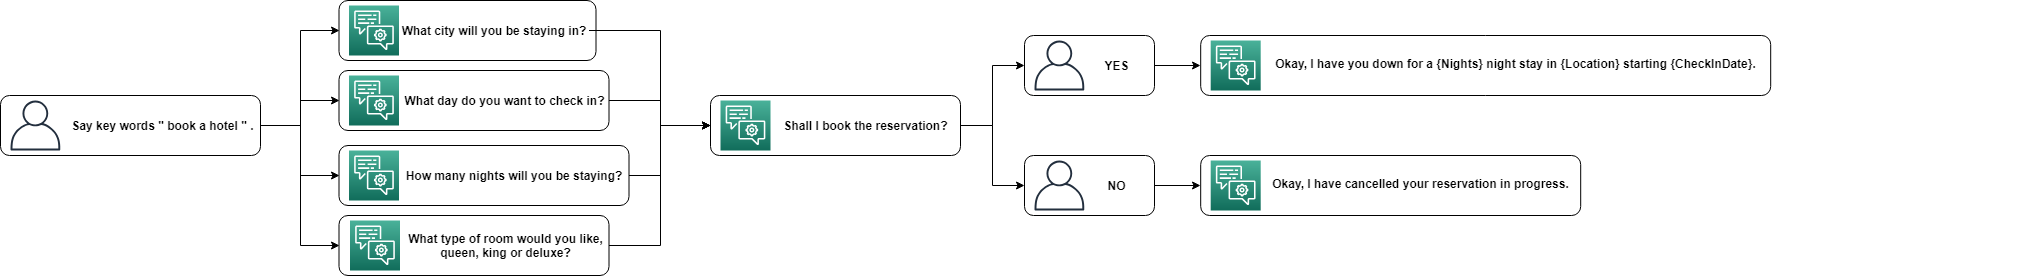

The diagram above was exported from draw.io. Its source (the exported page's mxGraphModel, read from the mxfile embedded in the PNG):
<mxGraphModel dx="1010" dy="550" grid="1" gridSize="10" guides="1" tooltips="1" connect="1" arrows="1" fold="1" page="1" pageScale="1" pageWidth="827" pageHeight="1169" math="0" shadow="0">
  <root>
    <mxCell id="0" />
    <mxCell id="1" parent="0" />
    <mxCell id="m40QVWmYQIAGdTwq4aaF-6" value="" style="group" vertex="1" connectable="0" parent="1">
      <mxGeometry y="180" width="320" height="60" as="geometry" />
    </mxCell>
    <mxCell id="m40QVWmYQIAGdTwq4aaF-1" value="" style="rounded=1;whiteSpace=wrap;html=1;" vertex="1" parent="m40QVWmYQIAGdTwq4aaF-6">
      <mxGeometry width="260" height="60" as="geometry" />
    </mxCell>
    <mxCell id="m40QVWmYQIAGdTwq4aaF-2" value="" style="outlineConnect=0;fontColor=#232F3E;gradientColor=none;fillColor=#232F3E;strokeColor=none;dashed=0;verticalLabelPosition=bottom;verticalAlign=top;align=center;html=1;fontSize=12;fontStyle=0;aspect=fixed;shape=mxgraph.aws4.user;" vertex="1" parent="m40QVWmYQIAGdTwq4aaF-6">
      <mxGeometry x="10" y="5" width="50" height="50" as="geometry" />
    </mxCell>
    <mxCell id="m40QVWmYQIAGdTwq4aaF-3" value="&lt;b&gt;Say key words &quot; book a hotel &quot; .&lt;/b&gt;" style="text;html=1;strokeColor=none;fillColor=none;align=center;verticalAlign=middle;whiteSpace=wrap;rounded=0;" vertex="1" parent="m40QVWmYQIAGdTwq4aaF-6">
      <mxGeometry x="63" y="10" width="197" height="40" as="geometry" />
    </mxCell>
    <mxCell id="m40QVWmYQIAGdTwq4aaF-8" value="" style="group" vertex="1" connectable="0" parent="1">
      <mxGeometry x="338.5" y="85" width="257" height="60" as="geometry" />
    </mxCell>
    <mxCell id="m40QVWmYQIAGdTwq4aaF-4" value="" style="rounded=1;whiteSpace=wrap;html=1;" vertex="1" parent="m40QVWmYQIAGdTwq4aaF-8">
      <mxGeometry width="257" height="60" as="geometry" />
    </mxCell>
    <mxCell id="m40QVWmYQIAGdTwq4aaF-5" value="" style="outlineConnect=0;fontColor=#232F3E;gradientColor=#4AB29A;gradientDirection=north;fillColor=#116D5B;strokeColor=#ffffff;dashed=0;verticalLabelPosition=bottom;verticalAlign=top;align=center;html=1;fontSize=12;fontStyle=0;aspect=fixed;shape=mxgraph.aws4.resourceIcon;resIcon=mxgraph.aws4.lex;" vertex="1" parent="m40QVWmYQIAGdTwq4aaF-8">
      <mxGeometry x="10" y="5" width="50" height="50" as="geometry" />
    </mxCell>
    <mxCell id="m40QVWmYQIAGdTwq4aaF-7" value="&lt;b&gt;What city will you be staying in?&lt;/b&gt;" style="text;html=1;strokeColor=none;fillColor=none;align=center;verticalAlign=middle;whiteSpace=wrap;rounded=0;" vertex="1" parent="m40QVWmYQIAGdTwq4aaF-8">
      <mxGeometry x="60" y="15" width="190" height="30" as="geometry" />
    </mxCell>
    <mxCell id="m40QVWmYQIAGdTwq4aaF-13" value="" style="group" vertex="1" connectable="0" parent="1">
      <mxGeometry x="338.5" y="155" width="270" height="60" as="geometry" />
    </mxCell>
    <mxCell id="m40QVWmYQIAGdTwq4aaF-9" value="" style="group" vertex="1" connectable="0" parent="m40QVWmYQIAGdTwq4aaF-13">
      <mxGeometry width="270" height="60" as="geometry" />
    </mxCell>
    <mxCell id="m40QVWmYQIAGdTwq4aaF-10" value="" style="rounded=1;whiteSpace=wrap;html=1;" vertex="1" parent="m40QVWmYQIAGdTwq4aaF-9">
      <mxGeometry width="270" height="60" as="geometry" />
    </mxCell>
    <mxCell id="m40QVWmYQIAGdTwq4aaF-11" value="" style="outlineConnect=0;fontColor=#232F3E;gradientColor=#4AB29A;gradientDirection=north;fillColor=#116D5B;strokeColor=#ffffff;dashed=0;verticalLabelPosition=bottom;verticalAlign=top;align=center;html=1;fontSize=12;fontStyle=0;aspect=fixed;shape=mxgraph.aws4.resourceIcon;resIcon=mxgraph.aws4.lex;" vertex="1" parent="m40QVWmYQIAGdTwq4aaF-9">
      <mxGeometry x="10" y="5" width="50" height="50" as="geometry" />
    </mxCell>
    <mxCell id="m40QVWmYQIAGdTwq4aaF-12" value="&lt;b&gt;What day do you want to check in?&lt;/b&gt;&lt;br&gt;" style="text;html=1;strokeColor=none;fillColor=none;align=center;verticalAlign=middle;whiteSpace=wrap;rounded=0;" vertex="1" parent="m40QVWmYQIAGdTwq4aaF-9">
      <mxGeometry x="60" y="15" width="210" height="30" as="geometry" />
    </mxCell>
    <mxCell id="m40QVWmYQIAGdTwq4aaF-19" value="" style="group" vertex="1" connectable="0" parent="1">
      <mxGeometry x="338.5" y="230" width="290" height="60" as="geometry" />
    </mxCell>
    <mxCell id="m40QVWmYQIAGdTwq4aaF-15" value="" style="group" vertex="1" connectable="0" parent="m40QVWmYQIAGdTwq4aaF-19">
      <mxGeometry width="290" height="60" as="geometry" />
    </mxCell>
    <mxCell id="m40QVWmYQIAGdTwq4aaF-16" value="" style="rounded=1;whiteSpace=wrap;html=1;" vertex="1" parent="m40QVWmYQIAGdTwq4aaF-15">
      <mxGeometry width="290" height="60" as="geometry" />
    </mxCell>
    <mxCell id="m40QVWmYQIAGdTwq4aaF-17" value="" style="outlineConnect=0;fontColor=#232F3E;gradientColor=#4AB29A;gradientDirection=north;fillColor=#116D5B;strokeColor=#ffffff;dashed=0;verticalLabelPosition=bottom;verticalAlign=top;align=center;html=1;fontSize=12;fontStyle=0;aspect=fixed;shape=mxgraph.aws4.resourceIcon;resIcon=mxgraph.aws4.lex;" vertex="1" parent="m40QVWmYQIAGdTwq4aaF-15">
      <mxGeometry x="10" y="5" width="50" height="50" as="geometry" />
    </mxCell>
    <mxCell id="m40QVWmYQIAGdTwq4aaF-18" value="&lt;b&gt;How many nights will you be staying?&lt;/b&gt;&lt;br&gt;" style="text;html=1;strokeColor=none;fillColor=none;align=center;verticalAlign=middle;whiteSpace=wrap;rounded=0;" vertex="1" parent="m40QVWmYQIAGdTwq4aaF-15">
      <mxGeometry x="60" y="15" width="230" height="30" as="geometry" />
    </mxCell>
    <mxCell id="m40QVWmYQIAGdTwq4aaF-20" value="" style="group" vertex="1" connectable="0" parent="1">
      <mxGeometry x="338.5" y="300" width="297" height="60" as="geometry" />
    </mxCell>
    <mxCell id="m40QVWmYQIAGdTwq4aaF-21" value="" style="rounded=1;whiteSpace=wrap;html=1;" vertex="1" parent="m40QVWmYQIAGdTwq4aaF-20">
      <mxGeometry width="270" height="60" as="geometry" />
    </mxCell>
    <mxCell id="m40QVWmYQIAGdTwq4aaF-22" value="" style="outlineConnect=0;fontColor=#232F3E;gradientColor=#4AB29A;gradientDirection=north;fillColor=#116D5B;strokeColor=#ffffff;dashed=0;verticalLabelPosition=bottom;verticalAlign=top;align=center;html=1;fontSize=12;fontStyle=0;aspect=fixed;shape=mxgraph.aws4.resourceIcon;resIcon=mxgraph.aws4.lex;" vertex="1" parent="m40QVWmYQIAGdTwq4aaF-20">
      <mxGeometry x="11" y="5" width="50" height="50" as="geometry" />
    </mxCell>
    <mxCell id="m40QVWmYQIAGdTwq4aaF-23" value="&lt;b&gt;What type of room would you like, queen, king or deluxe?&lt;/b&gt;&lt;br&gt;" style="text;html=1;strokeColor=none;fillColor=none;align=center;verticalAlign=middle;whiteSpace=wrap;rounded=0;" vertex="1" parent="m40QVWmYQIAGdTwq4aaF-20">
      <mxGeometry x="51.499999999999986" y="15" width="230.99999999999997" height="30" as="geometry" />
    </mxCell>
    <mxCell id="m40QVWmYQIAGdTwq4aaF-24" style="edgeStyle=orthogonalEdgeStyle;rounded=0;orthogonalLoop=1;jettySize=auto;html=1;entryX=0;entryY=0.5;entryDx=0;entryDy=0;" edge="1" parent="1" source="m40QVWmYQIAGdTwq4aaF-3" target="m40QVWmYQIAGdTwq4aaF-4">
      <mxGeometry relative="1" as="geometry">
        <Array as="points">
          <mxPoint x="300" y="210" />
          <mxPoint x="300" y="115" />
        </Array>
      </mxGeometry>
    </mxCell>
    <mxCell id="m40QVWmYQIAGdTwq4aaF-25" style="edgeStyle=orthogonalEdgeStyle;rounded=0;orthogonalLoop=1;jettySize=auto;html=1;entryX=0;entryY=0.5;entryDx=0;entryDy=0;" edge="1" parent="1" source="m40QVWmYQIAGdTwq4aaF-3" target="m40QVWmYQIAGdTwq4aaF-10">
      <mxGeometry relative="1" as="geometry">
        <Array as="points">
          <mxPoint x="300" y="210" />
          <mxPoint x="300" y="185" />
        </Array>
      </mxGeometry>
    </mxCell>
    <mxCell id="m40QVWmYQIAGdTwq4aaF-26" style="edgeStyle=orthogonalEdgeStyle;rounded=0;orthogonalLoop=1;jettySize=auto;html=1;entryX=0;entryY=0.5;entryDx=0;entryDy=0;" edge="1" parent="1" source="m40QVWmYQIAGdTwq4aaF-3" target="m40QVWmYQIAGdTwq4aaF-16">
      <mxGeometry relative="1" as="geometry">
        <Array as="points">
          <mxPoint x="300" y="210" />
          <mxPoint x="300" y="260" />
        </Array>
      </mxGeometry>
    </mxCell>
    <mxCell id="m40QVWmYQIAGdTwq4aaF-27" style="edgeStyle=orthogonalEdgeStyle;rounded=0;orthogonalLoop=1;jettySize=auto;html=1;entryX=0;entryY=0.5;entryDx=0;entryDy=0;" edge="1" parent="1" source="m40QVWmYQIAGdTwq4aaF-3" target="m40QVWmYQIAGdTwq4aaF-21">
      <mxGeometry relative="1" as="geometry">
        <Array as="points">
          <mxPoint x="300" y="210" />
          <mxPoint x="300" y="330" />
        </Array>
      </mxGeometry>
    </mxCell>
    <mxCell id="m40QVWmYQIAGdTwq4aaF-28" value="" style="group" vertex="1" connectable="0" parent="1">
      <mxGeometry x="710" y="180" width="257" height="60" as="geometry" />
    </mxCell>
    <mxCell id="m40QVWmYQIAGdTwq4aaF-29" value="" style="rounded=1;whiteSpace=wrap;html=1;" vertex="1" parent="m40QVWmYQIAGdTwq4aaF-28">
      <mxGeometry width="250" height="60" as="geometry" />
    </mxCell>
    <mxCell id="m40QVWmYQIAGdTwq4aaF-30" value="" style="outlineConnect=0;fontColor=#232F3E;gradientColor=#4AB29A;gradientDirection=north;fillColor=#116D5B;strokeColor=#ffffff;dashed=0;verticalLabelPosition=bottom;verticalAlign=top;align=center;html=1;fontSize=12;fontStyle=0;aspect=fixed;shape=mxgraph.aws4.resourceIcon;resIcon=mxgraph.aws4.lex;" vertex="1" parent="m40QVWmYQIAGdTwq4aaF-28">
      <mxGeometry x="10" y="5" width="50" height="50" as="geometry" />
    </mxCell>
    <mxCell id="m40QVWmYQIAGdTwq4aaF-31" value="&lt;span&gt;&lt;b&gt;Shall I book the reservation?&lt;/b&gt;&lt;/span&gt;&lt;br&gt;" style="text;html=1;strokeColor=none;fillColor=none;align=center;verticalAlign=middle;whiteSpace=wrap;rounded=0;" vertex="1" parent="m40QVWmYQIAGdTwq4aaF-28">
      <mxGeometry x="60" y="15" width="190" height="30" as="geometry" />
    </mxCell>
    <mxCell id="m40QVWmYQIAGdTwq4aaF-41" value="" style="group" vertex="1" connectable="0" parent="1">
      <mxGeometry x="1024" y="125" width="1009.199951171875" height="185" as="geometry" />
    </mxCell>
    <mxCell id="m40QVWmYQIAGdTwq4aaF-42" value="" style="rounded=1;whiteSpace=wrap;html=1;" vertex="1" parent="m40QVWmYQIAGdTwq4aaF-41">
      <mxGeometry y="-5" width="130" height="60" as="geometry" />
    </mxCell>
    <mxCell id="m40QVWmYQIAGdTwq4aaF-43" value="" style="outlineConnect=0;fontColor=#232F3E;gradientColor=none;fillColor=#232F3E;strokeColor=none;dashed=0;verticalLabelPosition=bottom;verticalAlign=top;align=center;html=1;fontSize=12;fontStyle=0;aspect=fixed;shape=mxgraph.aws4.user;" vertex="1" parent="m40QVWmYQIAGdTwq4aaF-41">
      <mxGeometry x="10" width="50" height="50" as="geometry" />
    </mxCell>
    <mxCell id="m40QVWmYQIAGdTwq4aaF-44" value="&lt;b&gt;YES&lt;/b&gt;" style="text;html=1;strokeColor=none;fillColor=none;align=center;verticalAlign=middle;whiteSpace=wrap;rounded=0;" vertex="1" parent="m40QVWmYQIAGdTwq4aaF-41">
      <mxGeometry x="53" y="5" width="77" height="40" as="geometry" />
    </mxCell>
    <mxCell id="m40QVWmYQIAGdTwq4aaF-51" value="" style="group" vertex="1" connectable="0" parent="m40QVWmYQIAGdTwq4aaF-41">
      <mxGeometry x="176.199951171875" width="740" height="60" as="geometry" />
    </mxCell>
    <mxCell id="m40QVWmYQIAGdTwq4aaF-55" value="" style="group" vertex="1" connectable="0" parent="m40QVWmYQIAGdTwq4aaF-51">
      <mxGeometry y="-5" width="570" height="60" as="geometry" />
    </mxCell>
    <mxCell id="m40QVWmYQIAGdTwq4aaF-52" value="" style="rounded=1;whiteSpace=wrap;html=1;" vertex="1" parent="m40QVWmYQIAGdTwq4aaF-55">
      <mxGeometry width="570" height="60" as="geometry" />
    </mxCell>
    <mxCell id="m40QVWmYQIAGdTwq4aaF-53" value="" style="outlineConnect=0;fontColor=#232F3E;gradientColor=#4AB29A;gradientDirection=north;fillColor=#116D5B;strokeColor=#ffffff;dashed=0;verticalLabelPosition=bottom;verticalAlign=top;align=center;html=1;fontSize=12;fontStyle=0;aspect=fixed;shape=mxgraph.aws4.resourceIcon;resIcon=mxgraph.aws4.lex;" vertex="1" parent="m40QVWmYQIAGdTwq4aaF-55">
      <mxGeometry x="10" y="5" width="50" height="50" as="geometry" />
    </mxCell>
    <mxCell id="m40QVWmYQIAGdTwq4aaF-54" value="&lt;b&gt;Okay, I have you down for a {Nights} night stay in {Location} starting {CheckInDate}.&lt;/b&gt;&lt;br&gt;" style="text;html=1;strokeColor=none;fillColor=none;align=center;verticalAlign=middle;whiteSpace=wrap;rounded=0;" vertex="1" parent="m40QVWmYQIAGdTwq4aaF-55">
      <mxGeometry x="60" y="15" width="510" height="25" as="geometry" />
    </mxCell>
    <mxCell id="m40QVWmYQIAGdTwq4aaF-59" value="" style="group" vertex="1" connectable="0" parent="m40QVWmYQIAGdTwq4aaF-41">
      <mxGeometry x="176.199951171875" y="125" width="570" height="60" as="geometry" />
    </mxCell>
    <mxCell id="m40QVWmYQIAGdTwq4aaF-60" value="" style="rounded=1;whiteSpace=wrap;html=1;" vertex="1" parent="m40QVWmYQIAGdTwq4aaF-41">
      <mxGeometry x="176.199951171875" y="115" width="380" height="60" as="geometry" />
    </mxCell>
    <mxCell id="m40QVWmYQIAGdTwq4aaF-61" value="" style="outlineConnect=0;fontColor=#232F3E;gradientColor=#4AB29A;gradientDirection=north;fillColor=#116D5B;strokeColor=#ffffff;dashed=0;verticalLabelPosition=bottom;verticalAlign=top;align=center;html=1;fontSize=12;fontStyle=0;aspect=fixed;shape=mxgraph.aws4.resourceIcon;resIcon=mxgraph.aws4.lex;" vertex="1" parent="m40QVWmYQIAGdTwq4aaF-41">
      <mxGeometry x="186.199951171875" y="120" width="50" height="50" as="geometry" />
    </mxCell>
    <mxCell id="m40QVWmYQIAGdTwq4aaF-62" value="&lt;b&gt;Okay, I have cancelled your reservation in progress.&lt;/b&gt;" style="text;html=1;strokeColor=none;fillColor=none;align=center;verticalAlign=middle;whiteSpace=wrap;rounded=0;" vertex="1" parent="m40QVWmYQIAGdTwq4aaF-41">
      <mxGeometry x="236.199951171875" y="130" width="320" height="25" as="geometry" />
    </mxCell>
    <mxCell id="m40QVWmYQIAGdTwq4aaF-45" value="" style="group" vertex="1" connectable="0" parent="m40QVWmYQIAGdTwq4aaF-41">
      <mxGeometry y="115" width="320" height="60" as="geometry" />
    </mxCell>
    <mxCell id="m40QVWmYQIAGdTwq4aaF-46" value="" style="rounded=1;whiteSpace=wrap;html=1;" vertex="1" parent="m40QVWmYQIAGdTwq4aaF-45">
      <mxGeometry width="130" height="60" as="geometry" />
    </mxCell>
    <mxCell id="m40QVWmYQIAGdTwq4aaF-47" value="" style="outlineConnect=0;fontColor=#232F3E;gradientColor=none;fillColor=#232F3E;strokeColor=none;dashed=0;verticalLabelPosition=bottom;verticalAlign=top;align=center;html=1;fontSize=12;fontStyle=0;aspect=fixed;shape=mxgraph.aws4.user;" vertex="1" parent="m40QVWmYQIAGdTwq4aaF-45">
      <mxGeometry x="10" y="5" width="50" height="50" as="geometry" />
    </mxCell>
    <mxCell id="m40QVWmYQIAGdTwq4aaF-48" value="&lt;b&gt;NO&lt;/b&gt;" style="text;html=1;strokeColor=none;fillColor=none;align=center;verticalAlign=middle;whiteSpace=wrap;rounded=0;" vertex="1" parent="m40QVWmYQIAGdTwq4aaF-45">
      <mxGeometry x="58" y="10" width="67" height="40" as="geometry" />
    </mxCell>
    <mxCell id="m40QVWmYQIAGdTwq4aaF-71" style="edgeStyle=orthogonalEdgeStyle;rounded=0;orthogonalLoop=1;jettySize=auto;html=1;exitX=1;exitY=0.5;exitDx=0;exitDy=0;entryX=0;entryY=0.5;entryDx=0;entryDy=0;" edge="1" parent="m40QVWmYQIAGdTwq4aaF-41" source="m40QVWmYQIAGdTwq4aaF-46" target="m40QVWmYQIAGdTwq4aaF-60">
      <mxGeometry relative="1" as="geometry" />
    </mxCell>
    <mxCell id="m40QVWmYQIAGdTwq4aaF-56" style="edgeStyle=orthogonalEdgeStyle;rounded=0;orthogonalLoop=1;jettySize=auto;html=1;" edge="1" parent="1" source="m40QVWmYQIAGdTwq4aaF-44">
      <mxGeometry relative="1" as="geometry">
        <mxPoint x="1200" y="150" as="targetPoint" />
      </mxGeometry>
    </mxCell>
    <mxCell id="m40QVWmYQIAGdTwq4aaF-64" style="edgeStyle=orthogonalEdgeStyle;rounded=0;orthogonalLoop=1;jettySize=auto;html=1;entryX=0;entryY=0.5;entryDx=0;entryDy=0;" edge="1" parent="1" source="m40QVWmYQIAGdTwq4aaF-7" target="m40QVWmYQIAGdTwq4aaF-29">
      <mxGeometry relative="1" as="geometry">
        <Array as="points">
          <mxPoint x="660" y="115" />
          <mxPoint x="660" y="210" />
        </Array>
      </mxGeometry>
    </mxCell>
    <mxCell id="m40QVWmYQIAGdTwq4aaF-65" style="edgeStyle=orthogonalEdgeStyle;rounded=0;orthogonalLoop=1;jettySize=auto;html=1;entryX=0;entryY=0.5;entryDx=0;entryDy=0;" edge="1" parent="1" source="m40QVWmYQIAGdTwq4aaF-12" target="m40QVWmYQIAGdTwq4aaF-29">
      <mxGeometry relative="1" as="geometry">
        <Array as="points">
          <mxPoint x="660" y="185" />
          <mxPoint x="660" y="210" />
        </Array>
      </mxGeometry>
    </mxCell>
    <mxCell id="m40QVWmYQIAGdTwq4aaF-66" style="edgeStyle=orthogonalEdgeStyle;rounded=0;orthogonalLoop=1;jettySize=auto;html=1;entryX=0;entryY=0.5;entryDx=0;entryDy=0;" edge="1" parent="1" source="m40QVWmYQIAGdTwq4aaF-18" target="m40QVWmYQIAGdTwq4aaF-29">
      <mxGeometry relative="1" as="geometry">
        <Array as="points">
          <mxPoint x="660" y="260" />
          <mxPoint x="660" y="210" />
        </Array>
      </mxGeometry>
    </mxCell>
    <mxCell id="m40QVWmYQIAGdTwq4aaF-67" style="edgeStyle=orthogonalEdgeStyle;rounded=0;orthogonalLoop=1;jettySize=auto;html=1;entryX=0;entryY=0.5;entryDx=0;entryDy=0;" edge="1" parent="1" source="m40QVWmYQIAGdTwq4aaF-21" target="m40QVWmYQIAGdTwq4aaF-29">
      <mxGeometry relative="1" as="geometry">
        <Array as="points">
          <mxPoint x="660" y="330" />
          <mxPoint x="660" y="210" />
        </Array>
      </mxGeometry>
    </mxCell>
    <mxCell id="m40QVWmYQIAGdTwq4aaF-68" style="edgeStyle=orthogonalEdgeStyle;rounded=0;orthogonalLoop=1;jettySize=auto;html=1;entryX=0;entryY=0.5;entryDx=0;entryDy=0;" edge="1" parent="1" source="m40QVWmYQIAGdTwq4aaF-31" target="m40QVWmYQIAGdTwq4aaF-42">
      <mxGeometry relative="1" as="geometry" />
    </mxCell>
    <mxCell id="m40QVWmYQIAGdTwq4aaF-69" style="edgeStyle=orthogonalEdgeStyle;rounded=0;orthogonalLoop=1;jettySize=auto;html=1;entryX=0;entryY=0.5;entryDx=0;entryDy=0;" edge="1" parent="1" source="m40QVWmYQIAGdTwq4aaF-31" target="m40QVWmYQIAGdTwq4aaF-46">
      <mxGeometry relative="1" as="geometry" />
    </mxCell>
  </root>
</mxGraphModel>